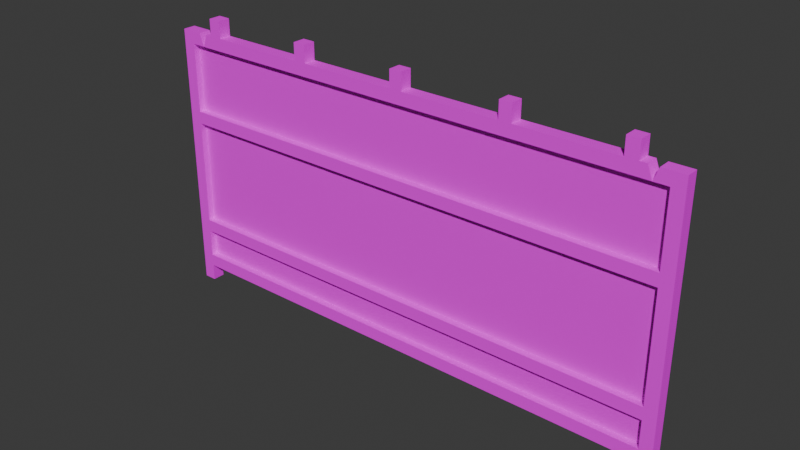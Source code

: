 # Source: Barricade02.blend  (saved by Blender 4.2.66; exported with 4.5.12 LTS)
import bpy
from mathutils import Matrix  # noqa: F401  (used for matrix-valued properties, if any)

bpy.ops.wm.read_factory_settings(use_empty=True)
scene = bpy.context.scene
scene.name = 'Scene'

# ---- collections
col_collection = bpy.data.collections.new('Collection'); scene.collection.children.link(col_collection)

# ---- images (referenced by path relative to the original .blend; pixels are not part of the script)
import os
ASSET_DIR = os.environ.get("B2B_ASSET_DIR", "")  # directory of the original .blend (textures are referenced by path, not embedded)
HERE = os.path.dirname(os.path.abspath(__file__))  # packed textures are extracted next to this script under _unpacked/

def load_image(name, relpath, width, height, colorspace="sRGB"):
    """Load a texture the original file referenced (path relative to the .blend, or extracted next to this script)."""
    p = next((c for c in (os.path.join(HERE, relpath), os.path.join(ASSET_DIR, relpath)) if relpath and os.path.exists(c)), "")
    if p:
        img = bpy.data.images.load(p, check_existing=True)
        img.name = name
    else:  # same state as the original file: an image datablock whose file is absent (Cycles renders it pink)
        img = bpy.data.images.new(name, width, height)
        img.source = "FILE"
        img.filepath = "//" + (relpath or name)
    img.colorspace_settings.name = colorspace
    return img
img_barricade02_a_png = load_image('Barricade02_a.png', 'Barricade02_a.png', 1024, 1024, 'sRGB')

# ---- materials (node trees are filled in below, after node groups)
mat_material = bpy.data.materials.new('Material')
mat_material.alpha_threshold = 0.0
mat_material.use_transparent_shadow = False
mat_material.roughness = 0.5
mat_material.line_color = (0.0, 0.0, 0.0, 1.0)

# ---- material node trees
mat_material.use_nodes = True; mat_material.node_tree.nodes.clear()
_N = mat_material.node_tree.nodes; _L = mat_material.node_tree.links
n0 = _N.new('ShaderNodeOutputMaterial'); n0.name = 'Material Output'; n0.location = (300, 300)
n1 = _N.new('ShaderNodeBsdfPrincipled'); n1.name = 'Principled BSDF'; n1.location = (10, 300)
n1.inputs[3].default_value = 1.45
n1.inputs[13].default_value = 0.05
n2 = _N.new('ShaderNodeTexImage'); n2.name = 'Image Texture'; n2.location = (-280, 280)
n2.image = img_barricade02_a_png
n2.interpolation = 'Closest'
_L.new(n1.outputs[0], n0.inputs[0])
_L.new(n2.outputs[0], n1.inputs[0])
n0.is_active_output = True

# ---- world
world_world = bpy.data.worlds.new('World'); scene.world = world_world
world_world.use_nodes = True; world_world.node_tree.nodes.clear()
_N = world_world.node_tree.nodes; _L = world_world.node_tree.links
n0 = _N.new('ShaderNodeOutputWorld'); n0.name = 'World Output'; n0.location = (300, 300)
n1 = _N.new('ShaderNodeBackground'); n1.name = 'Background'; n1.location = (10, 300)
n1.inputs[0].default_value = (0.05088, 0.05088, 0.05088, 1.0)
_L.new(n1.outputs[0], n0.inputs[0])
n0.is_active_output = True
world_world.color = (0.05088, 0.05088, 0.05088)
world_world.sun_shadow_jitter_overblur = 0.0

# ---- meshes
me_cube_001 = bpy.data.meshes.new('Cube.001')
me_cube_001.from_pydata([(0.1189, -0.05947, 0.1611), (0.1189, -0.05947, 0.28), (0.1189, 0.05947, 0.1611), (0.1189, 0.05947, 0.28), (4.881, -0.05947, 0.1611), (4.881, -0.05947, 0.28), (4.881, 0.05947, 0.1611), (4.881, 0.05947, 0.28), (0.1189, -0.05947, 0.5466), (0.1189, -0.05947, 0.6656), (0.1189, 0.05947, 0.5466), (0.1189, 0.05947, 0.6656), (4.881, -0.05947, 0.5466), (4.881, -0.05947, 0.6656), (4.881, 0.05947, 0.5466), (4.881, 0.05947, 0.6656), (0.1189, -0.05947, 1.682), (0.1189, -0.05947, 1.801), (0.1189, 0.05947, 1.682), (0.1189, 0.05947, 1.801), (4.881, -0.05947, 1.682), (4.881, -0.05947, 1.801), (4.881, 0.05947, 1.682), (4.881, 0.05947, 1.801), (0.1189, -0.05947, 2.456), (0.1189, -0.05947, 2.575), (0.1189, 0.05947, 2.456), (4.881, -0.05947, 2.456), (4.881, -0.05947, 2.575), (4.881, 0.05947, 2.456), (2.441, -0.05947, 2.736), (2.441, 0.05947, 2.736), (2.441, -0.05947, 2.575), (2.559, -0.05947, 2.575), (2.441, 0.05947, 2.575), (2.559, 0.05947, 2.575), (3.481, -0.05947, 2.736), (3.481, 0.05947, 2.736), (2.559, -0.05947, 2.736), (2.559, 0.05947, 2.736), (1.401, 0.05947, 2.736), (3.599, 0.05947, 2.575), (3.481, 0.05947, 2.575), (3.599, -0.05947, 2.575), (3.481, -0.05947, 2.575), (4.521, -0.05947, 2.736), (4.639, -0.05947, 2.736), (4.521, 0.05947, 2.736), (4.639, 0.05947, 2.736), (4.521, -0.05947, 2.575), (4.639, -0.05947, 2.575), (4.521, 0.05947, 2.575), (4.639, 0.05947, 2.575), (0.3605, -0.05947, 2.736), (0.4795, -0.05947, 2.736), (0.3605, 0.05947, 2.736), (3.599, 0.05947, 2.736), (3.599, -0.05947, 2.736), (5.0, -0.05947, 2.575), (4.881, 0.05947, 2.575), (5.0, 0.05947, 2.575), (4.881, -0.05947, -4.411e-06), (5.0, -0.05947, -4.411e-06), (4.881, 0.05947, -4.411e-06), (5.0, 0.05947, -4.411e-06), (2.623e-06, -0.05947, 2.575), (2.623e-06, 0.05947, 2.575), (0.1189, 0.05947, 2.575), (2.384e-06, -0.05947, -4.411e-06), (0.1189, -0.05947, -4.411e-06), (2.384e-06, 0.05947, -4.411e-06), (0.1189, 0.05947, -4.411e-06), (0.1189, 0.0, 0.28), (4.881, 0.0, 0.28), (0.1189, 0.0, 2.456), (4.881, 0.0, 2.456), (1.401, -0.05947, 2.575), (1.519, -0.05947, 2.575), (1.401, 0.05947, 2.575), (1.519, 0.05947, 2.575), (1.401, -0.05947, 2.736), (1.519, -0.05947, 2.736), (1.519, 0.05947, 2.736), (0.3605, -0.05947, 2.575), (0.4795, -0.05947, 2.575), (0.3605, 0.05947, 2.575), (0.4795, 0.05947, 2.575), (0.4795, 0.05947, 2.736), (4.747, 0.05947, 2.456), (4.747, -0.05947, 2.456), (4.702, -0.05947, 2.575), (4.702, 0.05947, 2.575), (4.792, 0.05947, 2.575), (4.792, -0.05947, 2.575), (0.2529, 0.05947, 2.456), (0.2529, -0.05947, 2.456), (0.2083, -0.05947, 2.575), (0.2083, 0.05947, 2.575), (0.2976, 0.05947, 2.575), (0.2976, -0.05947, 2.575), (2.623e-06, -0.05947, 2.575), (2.861e-06, 0.05947, 2.575), (5.0, 0.05947, 2.575), (5.0, -0.05947, 2.575), (0.1189, 0.05947, 2.456), (0.1189, -0.05947, 2.456), (0.1189, -0.05947, 2.575), (0.1189, 0.05947, 2.575)], [], [(2, 3, 7, 6), (4, 5, 1, 0), (2, 6, 4, 0), (7, 3, 1, 5), (10, 11, 15, 14), (12, 13, 9, 8), (10, 14, 12, 8), (15, 11, 9, 13), (18, 19, 23, 22), (20, 21, 17, 16), (18, 22, 20, 16), (23, 19, 17, 21), (88, 92, 59, 29), (72, 73, 75, 74), (88, 29, 27, 89), (80, 81, 82, 40), (79, 82, 81, 77), (40, 78, 76, 80), (76, 77, 81, 80), (40, 82, 79, 78), (53, 54, 87, 55), (55, 87, 86, 85), (83, 84, 54, 53), (55, 85, 83, 53), (86, 87, 54, 84), (30, 38, 39, 31), (31, 39, 35, 34), (32, 33, 38, 30), (31, 34, 32, 30), (35, 39, 38, 33), (45, 46, 48, 47), (47, 48, 52, 51), (49, 50, 46, 45), (47, 51, 49, 45), (52, 48, 46, 50), (36, 57, 56, 37), (41, 56, 57, 43), (37, 42, 44, 36), (44, 43, 57, 36), (37, 56, 41, 42), (90, 91, 98, 99), (59, 60, 64, 63), (63, 64, 62, 61), (61, 62, 58, 28), (59, 63, 61, 28), (64, 60, 58, 62), (89, 90, 99, 95), (66, 67, 71, 70), (70, 71, 69, 68), (68, 69, 25, 65), (66, 70, 68, 65), (71, 67, 25, 69), (26, 88, 89, 24), (96, 97, 101, 100), (27, 28, 93, 89), (92, 93, 103, 102), (88, 91, 90, 89), (89, 93, 92, 88), (94, 97, 96, 95), (95, 99, 98, 94), (97, 94, 104, 107), (95, 96, 106, 105), (88, 94, 98, 91)])
_uv = me_cube_001.uv_layers.new(name='UVMap')
_uv.uv.foreach_set('vector', [1.0, 0.04688, 1.0, 0.0, 0.0, 0.0, 0.0, 0.04688, 0.0, 0.04688, 0.0, 0.0, 1.0, 0.0, 1.0, 0.04688, 0.0, 0.0, 1.0, 0.0, 1.0, 0.04688, 0.0, 0.04688, 1.0, 0.0, 0.0, 0.0, 0.0, 0.04688, 1.0, 0.04688, 1.0, 0.1484, 1.0, 0.1953, 0.0, 0.1953, 0.0, 0.1484, 0.0, 0.1484, 0.0, 0.1953, 1.0, 0.1953, 1.0, 0.1484, 0.0, 0.1484, 1.0, 0.1484, 1.0, 0.1953, 0.0, 0.1953, 1.0, 0.1484, 0.0, 0.1484, 0.0, 0.1953, 1.0, 0.1953, 1.0, 0.5859, 1.0, 0.6328, 0.0, 0.6328, 0.0, 0.5859, 0.0, 0.6328, 0.0, 0.5859, 1.0, 0.5859, 1.0, 0.6328, 0.0, 0.1484, 1.0, 0.1484, 1.0, 0.1953, 0.0, 0.1953, 1.0, 0.1562, 0.0, 0.1562, 0.0, 0.2031, 1.0, 0.2031, 0.004032, 0.01562, 0.02823, 0.02344, 0.02823, 0.05469, 0.004032, 0.05469, 0.02419, 0.04688, 0.9839, 0.04688, 0.9839, 0.8906, 0.02419, 0.8906, 0.7499, 0.8906, 1.0, 0.8906, 1.0, 0.9375, 0.9812, 0.9375, 0.3105, 1.0, 0.2863, 1.0, 0.2863, 0.9531, 0.3105, 0.9531, 0.2863, 0.9375, 0.2863, 1.0, 0.3105, 1.0, 0.3105, 0.9375, 0.3105, 0.9375, 0.3105, 1.0, 0.2863, 1.0, 0.2863, 0.9375, 0.3105, 0.9375, 0.2863, 0.9375, 0.2863, 1.0, 0.3105, 1.0, 0.3105, 1.0, 0.2863, 1.0, 0.2863, 0.9375, 0.3105, 0.9375, 0.3105, 1.0, 0.2863, 1.0, 0.2863, 0.9531, 0.3105, 0.9531, 0.3105, 1.0, 0.2863, 1.0, 0.2863, 0.9375, 0.3105, 0.9375, 0.3105, 0.9375, 0.2863, 0.9375, 0.2863, 1.0, 0.3105, 1.0, 0.3105, 0.9375, 0.3105, 1.0, 0.2863, 1.0, 0.2863, 0.9375, 0.2863, 0.9375, 0.2863, 1.0, 0.3105, 1.0, 0.3105, 0.9375, 0.3105, 1.0, 0.2863, 1.0, 0.2863, 0.9531, 0.3105, 0.9531, 0.3105, 1.0, 0.2863, 1.0, 0.2863, 0.9375, 0.3105, 0.9375, 0.3105, 0.9375, 0.2863, 0.9375, 0.2863, 1.0, 0.3105, 1.0, 0.3105, 0.9375, 0.3105, 1.0, 0.2863, 1.0, 0.2863, 0.9375, 0.2863, 0.9375, 0.2863, 1.0, 0.3105, 1.0, 0.3105, 0.9375, 0.3105, 1.0, 0.2863, 1.0, 0.2863, 0.9531, 0.3105, 0.9531, 0.3105, 1.0, 0.2863, 1.0, 0.2863, 0.9375, 0.3105, 0.9375, 0.3105, 0.9375, 0.2863, 0.9375, 0.2863, 1.0, 0.3105, 1.0, 0.3105, 0.9375, 0.3105, 1.0, 0.2863, 1.0, 0.2863, 0.9375, 0.2863, 0.9375, 0.2863, 1.0, 0.3105, 1.0, 0.3105, 0.9375, 0.3105, 1.0, 0.2863, 1.0, 0.2863, 0.9531, 0.3105, 0.9531, 0.2863, 0.9375, 0.2863, 1.0, 0.3105, 1.0, 0.3105, 0.9375, 0.3105, 0.9375, 0.3105, 1.0, 0.2863, 1.0, 0.2863, 0.9375, 0.3105, 0.9375, 0.2863, 0.9375, 0.2863, 1.0, 0.3105, 1.0, 0.3105, 1.0, 0.2863, 1.0, 0.2863, 0.9375, 0.3105, 0.9375, 0.9153, 0.5781, 0.9153, 0.625, 0.09274, 0.625, 0.09274, 0.5781, 0.02419, 0.9609, 0.0, 0.9609, 6.18e-05, 6.179e-05, 0.0239, 6.178e-05, 0.03226, 0.1094, 0.0, 0.1094, 0.0, 0.04688, 0.03226, 0.04688, 0.0, 0.0, 0.02419, 0.0, 0.02419, 0.9609, 0.0, 0.9609, 0.0, 0.9609, 3.088e-05, 3.089e-05, 0.02387, 3.089e-05, 0.02419, 0.9609, 0.0, 0.0, 0.0, 0.9609, 0.02419, 0.9609, 0.02393, 3.092e-05, 0.004032, 0.01562, 0.02823, 0.02344, 0.02823, 0.9531, 0.004032, 0.9609, 1.0, 1.0, 0.9839, 1.0, 0.9839, 0.0, 1.0, 0.0, 0.03226, 0.1094, 0.03226, 0.04688, 0.0, 0.04688, 0.0, 0.1094, 0.9839, 0.0, 1.0, 0.0, 1.0, 1.0, 0.9839, 1.0, 0.9839, 1.0, 0.9839, 0.0, 1.0, 0.0, 1.0, 1.0, 1.0, 0.0, 1.0, 1.0, 0.9839, 1.0, 0.9839, 0.0, 0.0, 0.8906, 0.4997, 0.8906, 0.9625, 0.9375, 0.0, 0.9375, 0.03629, 0.5781, 0.03629, 0.625, 0.0, 0.625, 0.0, 0.5781, 0.004032, 0.05469, 0.02823, 0.05469, 0.02823, 0.02344, 0.004032, 0.01562, 0.9637, 0.625, 0.9637, 0.5781, 1.0, 0.5781, 1.0, 0.625, 0.9395, 0.625, 0.9153, 0.625, 0.9153, 0.5781, 0.9395, 0.5781, 0.9395, 0.5781, 0.9637, 0.5781, 0.9637, 0.625, 0.9395, 0.625, 0.06048, 0.625, 0.03629, 0.625, 0.03629, 0.5781, 0.06048, 0.5781, 0.06048, 0.5781, 0.09274, 0.5781, 0.09274, 0.625, 0.06048, 0.625, 0.02823, 0.02344, 0.004032, 0.01562, 0.004032, 0.05469, 0.02823, 0.05469, 0.004032, 0.01562, 0.02823, 0.02344, 0.02823, 0.05469, 0.004032, 0.05469, 0.004032, 0.01562, 0.004032, 0.9609, 0.02823, 0.9531, 0.02823, 0.02344])
me_cube_001.materials.append(mat_material)
me_cube_001.update()

# ---- objects
ob_barricade02 = bpy.data.objects.new('Barricade02', me_cube_001)

# ---- transforms, parenting, visibility, modifiers, constraints
ob_barricade02.location = (0.0, 0.0, 0.0)
ob_barricade02.scale = (0.5, 0.5, 0.5)

# ---- collection membership
col_collection.objects.link(ob_barricade02)

# ---- scene / render settings (as saved in the file)
scene.frame_start = 1; scene.frame_end = 250; scene.frame_set(1)
scene.render.engine = 'BLENDER_EEVEE_NEXT'
bpy.context.view_layer.update()

# ---- added for rendering (the .blend has no active camera and no usable light): camera, sun
cam_auto = bpy.data.cameras.new('AutoCamera')
cam_auto.lens = 50.0
cam_auto.sensor_width = 36.0
cam_auto.clip_end = 1000.0
ob_auto_camera = bpy.data.objects.new('AutoCamera', cam_auto)
scene.collection.objects.link(ob_auto_camera)
ob_auto_camera.location = (3.88731, -3.16477, 2.79387)
ob_auto_camera.rotation_euler = (1.09748, -7.21219e-08, 0.694738)
scene.camera = ob_auto_camera
light_auto_sun = bpy.data.lights.new('AutoSun', 'SUN')
light_auto_sun.energy = 3.0
light_auto_sun.angle = 0.0523599
ob_auto_sun = bpy.data.objects.new('AutoSun', light_auto_sun)
scene.collection.objects.link(ob_auto_sun)
ob_auto_sun.rotation_euler = (0.872665, 0.174533, 0.523599)
bpy.context.view_layer.update()
